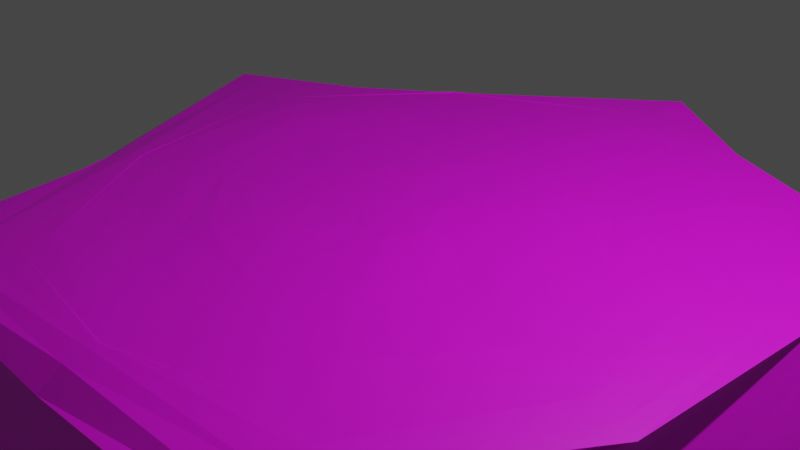 # Source: Island1.blend  (saved by Blender 3.5.10; exported with 4.5.12 LTS)
import bpy
from mathutils import Matrix  # noqa: F401  (used for matrix-valued properties, if any)

bpy.ops.wm.read_factory_settings(use_empty=True)
scene = bpy.context.scene
scene.name = 'Scene'

# ---- collections
col_collection = bpy.data.collections.new('Collection'); scene.collection.children.link(col_collection)

# ---- images (referenced by path relative to the original .blend; pixels are not part of the script)
import os
ASSET_DIR = os.environ.get("B2B_ASSET_DIR", "")  # directory of the original .blend (textures are referenced by path, not embedded)
HERE = os.path.dirname(os.path.abspath(__file__))  # packed textures are extracted next to this script under _unpacked/

def load_image(name, relpath, width, height, colorspace="sRGB"):
    """Load a texture the original file referenced (path relative to the .blend, or extracted next to this script)."""
    p = next((c for c in (os.path.join(HERE, relpath), os.path.join(ASSET_DIR, relpath)) if relpath and os.path.exists(c)), "")
    if p:
        img = bpy.data.images.load(p, check_existing=True)
        img.name = name
    else:  # same state as the original file: an image datablock whose file is absent (Cycles renders it pink)
        img = bpy.data.images.new(name, width, height)
        img.source = "FILE"
        img.filepath = "//" + (relpath or name)
    img.colorspace_settings.name = colorspace
    return img
img_material_001_base_color = load_image('Material.001 Base Color', 'Island1texture.png', 1024, 1024, 'sRGB')

# ---- materials (node trees are filled in below, after node groups)
mat_material_001 = bpy.data.materials.new('Material.001')
mat_material_001.use_transparent_shadow = False

# ---- material node trees
mat_material_001.use_nodes = True; mat_material_001.node_tree.nodes.clear()
_N = mat_material_001.node_tree.nodes; _L = mat_material_001.node_tree.links
n0 = _N.new('ShaderNodeBsdfPrincipled'); n0.name = 'Principled BSDF'; n0.location = (10, 300)
n0.distribution = 'GGX'
n0.subsurface_method = 'RANDOM_WALK_SKIN'
n0.inputs[3].default_value = 1.45
n0.inputs[27].default_value = (0.0, 0.0, 0.0, 1.0)
n0.inputs[28].default_value = 1.0
n1 = _N.new('ShaderNodeOutputMaterial'); n1.name = 'Material Output'; n1.location = (300, 300)
n2 = _N.new('ShaderNodeTexImage'); n2.name = 'Image Texture'; n2.location = (-280, 280)
n2.image = img_material_001_base_color
n3 = _N.new('ShaderNodeTexImage'); n3.name = 'Image Texture.001'; n3.location = (0, 0)
n3.image = img_material_001_base_color
_L.new(n0.outputs[0], n1.inputs[0])
_L.new(n2.outputs[0], n0.inputs[0])
n1.is_active_output = True

# ---- world
world_world = bpy.data.worlds.new('World'); scene.world = world_world
world_world.use_nodes = True; world_world.node_tree.nodes.clear()
_N = world_world.node_tree.nodes; _L = world_world.node_tree.links
n0 = _N.new('ShaderNodeOutputWorld'); n0.name = 'World Output'; n0.location = (300, 300)
n1 = _N.new('ShaderNodeBackground'); n1.name = 'Background'; n1.location = (10, 300)
n1.inputs[0].default_value = (0.05088, 0.05088, 0.05088, 1.0)
_L.new(n1.outputs[0], n0.inputs[0])
n0.is_active_output = True
world_world.color = (0.05088, 0.05088, 0.05088)
world_world.use_sun_shadow = False
world_world.sun_shadow_jitter_overblur = 0.0

# ---- cameras
cam_camera = bpy.data.cameras.new('Camera')
cam_camera.clip_end = 100.0
cam_camera.ortho_scale = 7.314

# ---- lights
light_light = bpy.data.lights.new('Light', 'POINT')
light_light.transmission_factor = 0.0
light_light.energy = 1000.0
light_light.shadow_soft_size = 0.1
light_light.shadow_maximum_resolution = 0.006
light_light.use_absolute_resolution = True

# ---- meshes
me_icosphere = bpy.data.meshes.new('Icosphere')
me_icosphere.from_pydata([(0.1983, -0.01178, -4.716), (3.795, -2.757, -1.443), (-1.382, -4.275, -1.348), (-4.69, 0.0, -1.443), (-1.454, 4.475, -1.451), (3.585, 2.655, -1.606), (-0.9251, -2.972, -3.739), (1.4, -0.965, -4.178), (1.369, -4.176, -1.802), (4.522, -0.0004327, -1.864), (2.238, 1.621, -4.49), (-2.471, 0.01141, -3.564), (-3.517, -2.566, -1.835), (-1.004, 3.098, -3.899), (-3.523, 2.561, -1.586), (1.506, 4.635, -1.983), (0.4221, -0.1371, 0.04391), (0.4221, 0.1371, 0.03423), (-3.963e-05, -0.4437, 0.03227), (0.2608, -0.3589, 0.0485), (-0.4221, -0.1371, 0.01596), (-0.2609, -0.359, 0.01698), (-0.2609, 0.359, 0.02758), (-0.4221, 0.1371, 0.02037), (0.2608, 0.359, 0.03288), (-0.0001043, 0.4438, 0.03119), (3.931, 1.276, 0.00185), (2.491, 3.501, 0.0008974), (-2.544e-05, 4.606, 0.005848), (-2.286, 3.149, -0.02088), (-4.383, 1.424, 0.01858), (-3.565, -1.157, -0.03447), (-2.71, -3.729, 0.01631), (-9.721e-05, -3.741, -0.04318), (2.707, -3.726, 0.0001476), (3.765, -1.31, -0.03694), (3.916, 1.272, 0.003206), (2.464, 3.392, 0.0004124), (-3.331e-05, 4.2, 0.02569), (-2.249, 3.097, 0.0154), (-3.996, 1.299, 0.02974), (-3.312, -1.076, 0.01659), (-2.469, -3.398, 0.0155), (-7.604e-05, -3.509, 0.006061), (2.469, -3.398, 0.01104), (3.832, -1.254, 0.006045), (2.886, 0.9377, 0.006973), (1.784, 2.455, 0.00799), (-1.031e-06, 3.034, 0.02611), (-1.784, 2.455, 0.0), (-2.886, 0.9377, 0.0678), (-2.886, -0.9377, 0.01696), (-1.783, -2.455, 0.01579), (1.41e-05, -3.034, 0.003106), (1.784, -2.455, 0.009822), (2.886, -0.9377, 0.01624), (1.798, 0.5841, 0.003904), (1.111, 1.529, 0.0327), (-6.805e-05, 1.89, 0.0192), (-1.111, 1.529, 0.006334), (-1.798, 0.5841, 0.01542), (-1.798, -0.5841, 2.671e-06), (-1.111, -1.529, 0.02583), (-4.716e-08, -1.89, 0.01185), (1.111, -1.529, 0.01574), (1.798, -0.5841, 0.0009015), (4.011, 1.307, -0.22), (2.454, 3.552, -0.2252), (-6.282e-09, 5.0, 1.219e-06), (-2.422, 3.343, -0.197), (-4.756, 1.545, 0.006643), (-3.861, -1.251, -0.2245), (-2.941, -4.048, 0.008254), (-0.0003349, -3.999, -0.2284), (2.939, -4.045, 0.0), (3.726, -1.362, -0.3033), (3.263, 1.06, 0.001743), (2.016, 2.775, 0.01926), (1.82e-05, 3.431, 0.02746), (-2.016, 2.775, 0.0), (-3.263, 1.06, 0.06859), (-3.176, -1.032, 0.01463), (-2.016, -2.775, 0.02821), (9.571e-06, -3.386, 0.004096), (2.016, -2.775, 0.009683), (3.263, -1.06, 0.02017), (3.619, 1.176, 0.0), (2.237, 3.078, 0.01178), (1.141e-05, 3.805, 0.03291), (-2.237, 3.078, 0.0), (-3.619, 1.176, 0.04954), (-3.195, -1.038, 0.02265), (-2.237, -3.078, 0.02315), (-5.784e-05, -3.413, 0.01214), (2.237, -3.079, 0.01882), (3.62, -1.176, 0.0135), (2.108, 0.685, 0.0008163), (1.303, 1.793, 0.01318), (-4.487e-05, 2.217, 0.01519), (-1.303, 1.793, 0.001871), (-2.108, 0.685, 0.01316), (-2.108, -0.685, 0.00455), (-1.303, -1.793, 0.008016), (-5.893e-07, -2.217, 0.007864), (1.303, -1.793, 0.01196), (2.108, -0.685, 0.005256), (2.53, 0.8219, 0.006145), (1.563, 2.152, 0.001463), (-3.426e-06, 2.66, 0.0148), (-1.563, 2.152, 0.0), (-2.53, 0.8219, 0.04177), (-2.53, -0.822, 0.01896), (-1.563, -2.152, 0.003601), (4.713e-06, -2.66, 0.00288), (1.563, -2.152, 0.01709), (2.53, -0.8219, 0.01214), (1.377, 0.4471, 0.01621), (0.8506, 1.171, 0.04139), (-8.441e-05, 1.447, 0.01358), (-0.8506, 1.171, 0.01731), (-1.376, 0.4472, 0.01455), (-1.376, -0.4472, 0.0001217), (-0.8508, -1.171, 0.03563), (-4.355e-06, -1.447, 0.0129), (0.8508, -1.171, 0.0286), (1.376, -0.4472, 0.001669), (0.824, -2.724, -2.948), (-1.159, -3.502, -2.474), (3.786, 0.003888, -3.076), (3.618, -2.629, -2.236), (-3.106, -2.236, -3.114), (-4.221, -0.01364, -2.929), (-2.983, 2.17, -2.966), (-1.267, 3.9, -2.802), (1.179, 3.625, -3.094), (3.936, 2.86, -2.437), (4.325, 1.429, -0.9531), (2.492, 3.557, -1.058), (-0.007641, 4.881, -0.7878), (-2.632, 3.648, -0.8593), (-4.645, 1.501, -0.7878), (-4.185, -1.345, -0.9051), (-2.863, -3.953, -0.7878), (-0.001346, -4.162, -0.9314), (2.875, -3.944, -0.7878), (4.001, -1.356, -1.034), (1.129, -3.368, -2.246), (-1.296, -3.938, -1.996), (4.196, 0.004063, -2.591), (3.276, -2.38, -2.775), (-3.514, -2.548, -2.687), (-4.567, -0.007484, -2.321), (-3.546, 2.576, -2.701), (-1.431, 4.405, -2.318), (1.326, 4.08, -2.639), (2.732, 1.996, -3.037), (2.028, 1.496, -3.54), (-0.7837, 2.514, -4.416), (-1.161, 0.05283, -4.215), (-0.8219, -2.4, -4.06), (1.773, -1.295, -3.42), (1.15, 0.8245, -4.834), (-0.03875, 0.8554, -4.783), (-0.4789, 0.01004, -4.705), (-0.4274, -1.228, -4.576), (0.7585, -0.4877, -4.594)], [], [(0, 165, 164), (149, 160, 128), (0, 164, 163), (0, 163, 162), (0, 162, 161), (1, 9, 145), (2, 8, 143), (3, 12, 141), (4, 14, 139), (5, 15, 137), (1, 145, 144), (2, 143, 142), (3, 141, 140), (4, 139, 138), (5, 137, 136), (137, 15, 138), (15, 4, 138), (139, 14, 140), (14, 3, 140), (141, 12, 142), (12, 2, 142), (143, 8, 144), (8, 1, 144), (17, 24, 25, 22, 23, 20, 21, 18, 19, 16), (145, 9, 136), (9, 5, 136), (156, 134, 155), (156, 13, 134), (13, 133, 134), (13, 132, 133), (13, 11, 132), (11, 131, 132), (11, 130, 131), (11, 6, 130), (6, 127, 130), (128, 156, 155), (128, 160, 156), (165, 0, 161), (6, 126, 127), (6, 160, 126), (160, 149, 126), (37, 36, 26, 27), (39, 38, 28, 29), (41, 40, 30, 31), (43, 42, 32, 33), (45, 44, 34, 35), (38, 37, 27, 28), (40, 39, 29, 30), (42, 41, 31, 32), (44, 43, 33, 34), (36, 45, 35, 26), (47, 46, 76, 77), (49, 48, 78, 79), (51, 50, 80, 81), (53, 52, 82, 83), (55, 54, 84, 85), (48, 47, 77, 78), (50, 49, 79, 80), (52, 51, 81, 82), (54, 53, 83, 84), (46, 55, 85, 76), (57, 56, 96, 97), (59, 58, 98, 99), (61, 60, 100, 101), (63, 62, 102, 103), (65, 64, 104, 105), (58, 57, 97, 98), (60, 59, 99, 100), (62, 61, 101, 102), (64, 63, 103, 104), (56, 65, 105, 96), (24, 17, 116, 117), (22, 25, 118, 119), (20, 23, 120, 121), (18, 21, 122, 123), (16, 19, 124, 125), (25, 24, 117, 118), (23, 22, 119, 120), (21, 20, 121, 122), (19, 18, 123, 124), (17, 16, 125, 116), (27, 26, 66, 67), (29, 28, 68, 69), (31, 30, 70, 71), (33, 32, 72, 73), (35, 34, 74, 75), (28, 27, 67, 68), (30, 29, 69, 70), (32, 31, 71, 72), (34, 33, 73, 74), (26, 35, 75, 66), (36, 37, 87, 86), (38, 39, 89, 88), (40, 41, 91, 90), (42, 43, 93, 92), (44, 45, 95, 94), (37, 38, 88, 87), (39, 40, 90, 89), (41, 42, 92, 91), (43, 44, 94, 93), (45, 36, 86, 95), (77, 76, 86, 87), (79, 78, 88, 89), (81, 80, 90, 91), (83, 82, 92, 93), (85, 84, 94, 95), (78, 77, 87, 88), (80, 79, 89, 90), (82, 81, 91, 92), (84, 83, 93, 94), (76, 85, 95, 86), (46, 47, 107, 106), (48, 49, 109, 108), (50, 51, 111, 110), (52, 53, 113, 112), (54, 55, 115, 114), (47, 48, 108, 107), (49, 50, 110, 109), (51, 52, 112, 111), (53, 54, 114, 113), (55, 46, 106, 115), (97, 96, 106, 107), (99, 98, 108, 109), (101, 100, 110, 111), (103, 102, 112, 113), (105, 104, 114, 115), (98, 97, 107, 108), (100, 99, 109, 110), (102, 101, 111, 112), (104, 103, 113, 114), (96, 105, 115, 106), (56, 57, 117, 116), (58, 59, 119, 118), (60, 61, 121, 120), (62, 63, 123, 122), (64, 65, 125, 124), (57, 58, 118, 117), (59, 60, 120, 119), (61, 62, 122, 121), (63, 64, 124, 123), (65, 56, 116, 125), (8, 2, 147, 146), (9, 1, 129, 148), (12, 3, 151, 150), (14, 4, 153, 152), (15, 5, 135, 154), (1, 8, 146, 129), (5, 9, 148, 135), (2, 12, 150, 147), (3, 14, 152, 151), (4, 15, 154, 153), (136, 137, 67, 66), (138, 139, 69, 68), (140, 141, 71, 70), (142, 143, 73, 72), (144, 145, 75, 74), (137, 138, 68, 67), (139, 140, 70, 69), (141, 142, 72, 71), (143, 144, 74, 73), (145, 136, 66, 75), (127, 126, 146, 147), (149, 128, 148, 129), (131, 130, 150, 151), (133, 132, 152, 153), (155, 134, 154, 135), (126, 149, 129, 146), (128, 155, 135, 148), (130, 127, 147, 150), (132, 131, 151, 152), (134, 133, 153, 154), (13, 156, 10, 157), (11, 13, 157, 158), (6, 11, 158, 159), (156, 160, 7, 10), (160, 6, 159, 7), (161, 162, 157, 10), (162, 163, 158, 157), (163, 164, 159, 158), (165, 161, 10, 7), (164, 165, 7, 159)])
_uv = me_icosphere.uv_layers.new(name='UVMap')
_uv.uv.foreach_set('vector', [0.7018, 0.2242, 0.6754, 0.2, 0.727, 0.1644, 0.5251, 0.1015, 0.604, 0.1575, 0.5072, 0.2195, 0.7018, 0.2242, 0.727, 0.1644, 0.7306, 0.226, 0.7018, 0.2242, 0.7306, 0.226, 0.7124, 0.2675, 0.759, 0.3376, 0.801, 0.3306, 0.801, 0.3819, 0.8881, 0.6575, 0.869, 0.516, 0.9088, 0.5878, 0.1271, 0.7634, 0.1052, 0.6269, 0.1482, 0.6949, 0.819, 0.2312, 0.801, 0.09163, 0.8459, 0.16, 0.7681, 0.7084, 0.7644, 0.5699, 0.7967, 0.6369, 0.2685, 0.7212, 0.2499, 0.579, 0.2961, 0.6512, 0.8881, 0.6575, 0.9088, 0.5878, 0.9317, 0.7253, 0.1271, 0.7634, 0.1482, 0.6949, 0.1558, 0.836, 0.819, 0.2312, 0.8459, 0.16, 0.8536, 0.3004, 0.7681, 0.7084, 0.7967, 0.6369, 0.8052, 0.7785, 0.2685, 0.7212, 0.2961, 0.6512, 0.303, 0.7885, 0.2961, 0.6512, 0.2499, 0.579, 0.3142, 0.5139, 0.7567, 0.8332, 0.7681, 0.7084, 0.8052, 0.7785, 0.7967, 0.6369, 0.7644, 0.5699, 0.805, 0.494, 0.9869, 0.7562, 0.9869, 0.8954, 0.9435, 0.83, 0.8459, 0.16, 0.801, 0.09163, 0.8536, 0.01602, 0.7539, 0.8593, 0.7539, 0.9676, 0.7097, 0.903, 0.1482, 0.6949, 0.1052, 0.6269, 0.1562, 0.5519, 0.5854, 0.01307, 0.4703, 0.08063, 0.4953, 0.02185, 0.196, 0.2492, 0.2003, 0.2362, 0.2113, 0.2283, 0.2249, 0.2284, 0.2359, 0.2364, 0.24, 0.2494, 0.2357, 0.2623, 0.2247, 0.2702, 0.2111, 0.2702, 0.2001, 0.2621, 0.9088, 0.5878, 0.869, 0.516, 0.9212, 0.4495, 0.2639, 0.8408, 0.2685, 0.7212, 0.303, 0.7885, 0.5919, 0.2957, 0.6142, 0.4015, 0.5485, 0.3192, 0.5919, 0.2957, 0.7286, 0.3785, 0.6142, 0.4015, 0.5661, 0.7874, 0.6197, 0.8124, 0.5146, 0.8469, 0.5661, 0.7874, 0.6478, 0.7028, 0.6197, 0.8124, 0.5661, 0.7874, 0.5724, 0.6174, 0.6478, 0.7028, 0.5724, 0.6174, 0.6545, 0.5801, 0.6478, 0.7028, 0.5724, 0.6174, 0.5659, 0.5004, 0.6545, 0.5801, 0.5724, 0.6174, 0.4535, 0.511, 0.5659, 0.5004, 0.01307, 0.7363, 0.07393, 0.7498, 0.04627, 0.8422, 0.5072, 0.2195, 0.5919, 0.2957, 0.5485, 0.3192, 0.5072, 0.2195, 0.604, 0.1575, 0.5919, 0.2957, 0.6754, 0.2, 0.7018, 0.2242, 0.6626, 0.2649, 0.01307, 0.7363, 0.05312, 0.6492, 0.07393, 0.7498, 0.7301, 0.07741, 0.604, 0.1575, 0.6351, 0.08699, 0.604, 0.1575, 0.5251, 0.1015, 0.6351, 0.08699, 0.0505, 0.1262, 0.01388, 0.2482, 0.01307, 0.2483, 0.04755, 0.1214, 0.2776, 0.06908, 0.1547, 0.05087, 0.1486, 0.0317, 0.2785, 0.06603, 0.3907, 0.2502, 0.3872, 0.1277, 0.4035, 0.1159, 0.4039, 0.2502, 0.2709, 0.415, 0.3859, 0.3726, 0.4023, 0.3846, 0.2745, 0.426, 0.05592, 0.3663, 0.1526, 0.447, 0.1463, 0.4661, 0.05994, 0.3679, 0.1547, 0.05087, 0.0505, 0.1262, 0.04755, 0.1214, 0.1486, 0.0317, 0.3872, 0.1277, 0.2776, 0.06908, 0.2785, 0.06603, 0.4035, 0.1159, 0.3859, 0.3726, 0.3907, 0.2502, 0.4039, 0.2502, 0.4023, 0.3846, 0.1526, 0.447, 0.2709, 0.415, 0.2745, 0.426, 0.1463, 0.4661, 0.3823, 0.6391, 0.3785, 0.5138, 0.3823, 0.5108, 0.3817, 0.6393, 0.09674, 0.1602, 0.06755, 0.2485, 0.04791, 0.2484, 0.08091, 0.1486, 0.2653, 0.1064, 0.1722, 0.1059, 0.1663, 0.08721, 0.2714, 0.08776, 0.3685, 0.25, 0.3402, 0.1614, 0.3561, 0.15, 0.3836, 0.2501, 0.2638, 0.3926, 0.3393, 0.3383, 0.3551, 0.35, 0.2691, 0.4092, 0.09582, 0.3371, 0.1708, 0.3921, 0.1646, 0.4108, 0.07984, 0.3486, 0.1722, 0.1059, 0.09674, 0.1602, 0.08091, 0.1486, 0.1663, 0.08721, 0.3402, 0.1614, 0.2653, 0.1064, 0.2714, 0.08776, 0.3561, 0.15, 0.3393, 0.3383, 0.3685, 0.25, 0.3836, 0.2501, 0.3551, 0.35, 0.1708, 0.3921, 0.2638, 0.3926, 0.2691, 0.4092, 0.1646, 0.4108, 0.06755, 0.2485, 0.09582, 0.3371, 0.07984, 0.3486, 0.04791, 0.2484, 0.1425, 0.1938, 0.1243, 0.2488, 0.1081, 0.2487, 0.1294, 0.1842, 0.2474, 0.1603, 0.1895, 0.16, 0.1846, 0.1445, 0.2525, 0.1449, 0.3117, 0.2498, 0.2941, 0.1946, 0.3073, 0.1851, 0.3279, 0.2498, 0.2465, 0.3386, 0.2935, 0.3048, 0.3066, 0.3143, 0.2514, 0.354, 0.1419, 0.304, 0.1886, 0.3383, 0.1835, 0.3536, 0.1287, 0.3134, 0.1895, 0.16, 0.1425, 0.1938, 0.1294, 0.1842, 0.1846, 0.1445, 0.2941, 0.1946, 0.2474, 0.1603, 0.2525, 0.1449, 0.3073, 0.1851, 0.2935, 0.3048, 0.3117, 0.2498, 0.3279, 0.2498, 0.3066, 0.3143, 0.1886, 0.3383, 0.2465, 0.3386, 0.2514, 0.354, 0.1835, 0.3536, 0.1243, 0.2488, 0.1419, 0.304, 0.1287, 0.3134, 0.1081, 0.2487, 0.2003, 0.2362, 0.196, 0.2492, 0.1462, 0.2489, 0.1602, 0.2068, 0.2249, 0.2284, 0.2113, 0.2283, 0.1962, 0.1809, 0.2405, 0.1811, 0.24, 0.2494, 0.2359, 0.2364, 0.2763, 0.2074, 0.2898, 0.2496, 0.2247, 0.2702, 0.2357, 0.2623, 0.2758, 0.2917, 0.2398, 0.3176, 0.2001, 0.2621, 0.2111, 0.2702, 0.1955, 0.3174, 0.1597, 0.2912, 0.2113, 0.2283, 0.2003, 0.2362, 0.1602, 0.2068, 0.1962, 0.1809, 0.2359, 0.2364, 0.2249, 0.2284, 0.2405, 0.1811, 0.2763, 0.2074, 0.2357, 0.2623, 0.24, 0.2494, 0.2898, 0.2496, 0.2758, 0.2917, 0.2111, 0.2702, 0.2247, 0.2702, 0.2398, 0.3176, 0.1955, 0.3174, 0.196, 0.2492, 0.2001, 0.2621, 0.1597, 0.2912, 0.1462, 0.2489, 0.3484, 0.6534, 0.3524, 0.7787, 0.341, 0.7807, 0.3372, 0.6503, 0.2785, 0.06603, 0.1486, 0.0317, 0.1426, 0.01307, 0.2821, 0.05486, 0.4039, 0.2502, 0.4035, 0.1159, 0.4194, 0.1045, 0.4194, 0.2501, 0.2745, 0.426, 0.4023, 0.3846, 0.418, 0.3961, 0.2785, 0.4382, 0.9572, 0.5887, 0.9706, 0.7171, 0.9628, 0.73, 0.9466, 0.5915, 0.1486, 0.0317, 0.04755, 0.1214, 0.04867, 0.1185, 0.1426, 0.01307, 0.4035, 0.1159, 0.2785, 0.06603, 0.2821, 0.05486, 0.4194, 0.1045, 0.4023, 0.3846, 0.4039, 0.2502, 0.4194, 0.2501, 0.418, 0.3961, 0.1463, 0.4661, 0.2745, 0.426, 0.2785, 0.4382, 0.1402, 0.4847, 0.9706, 0.4618, 0.9572, 0.5887, 0.9466, 0.5915, 0.9594, 0.4593, 0.01388, 0.2482, 0.0505, 0.1262, 0.06594, 0.1376, 0.02934, 0.2483, 0.1547, 0.05087, 0.2776, 0.06908, 0.2772, 0.07012, 0.1606, 0.06951, 0.3872, 0.1277, 0.3907, 0.2502, 0.3846, 0.2501, 0.3712, 0.1391, 0.3859, 0.3726, 0.2709, 0.415, 0.2695, 0.4105, 0.3701, 0.361, 0.1526, 0.447, 0.05592, 0.3663, 0.06476, 0.3594, 0.1588, 0.4284, 0.0505, 0.1262, 0.1547, 0.05087, 0.1606, 0.06951, 0.06594, 0.1376, 0.2776, 0.06908, 0.3872, 0.1277, 0.3712, 0.1391, 0.2772, 0.07012, 0.3907, 0.2502, 0.3859, 0.3726, 0.3701, 0.361, 0.3846, 0.2501, 0.2709, 0.415, 0.1526, 0.447, 0.1588, 0.4284, 0.2695, 0.4105, 0.05592, 0.3663, 0.01388, 0.2482, 0.02934, 0.2483, 0.06476, 0.3594, 0.08091, 0.1486, 0.04791, 0.2484, 0.02934, 0.2483, 0.06594, 0.1376, 0.2714, 0.08776, 0.1663, 0.08721, 0.1606, 0.06951, 0.2772, 0.07012, 0.3836, 0.2501, 0.3561, 0.15, 0.3712, 0.1391, 0.3846, 0.2501, 0.2691, 0.4092, 0.3551, 0.35, 0.3701, 0.361, 0.2695, 0.4105, 0.07984, 0.3486, 0.1646, 0.4108, 0.1588, 0.4284, 0.06476, 0.3594, 0.1663, 0.08721, 0.08091, 0.1486, 0.06594, 0.1376, 0.1606, 0.06951, 0.3561, 0.15, 0.2714, 0.08776, 0.2772, 0.07012, 0.3712, 0.1391, 0.3551, 0.35, 0.3836, 0.2501, 0.3846, 0.2501, 0.3701, 0.361, 0.1646, 0.4108, 0.2691, 0.4092, 0.2695, 0.4105, 0.1588, 0.4284, 0.04791, 0.2484, 0.07984, 0.3486, 0.06476, 0.3594, 0.02934, 0.2483, 0.06755, 0.2485, 0.09674, 0.1602, 0.1117, 0.1712, 0.08613, 0.2486, 0.1722, 0.1059, 0.2653, 0.1064, 0.2594, 0.124, 0.1779, 0.1236, 0.3402, 0.1614, 0.3685, 0.25, 0.3499, 0.25, 0.3251, 0.1723, 0.3393, 0.3383, 0.2638, 0.3926, 0.2581, 0.3749, 0.3243, 0.3273, 0.1708, 0.3921, 0.09582, 0.3371, 0.1109, 0.3262, 0.1766, 0.3745, 0.09674, 0.1602, 0.1722, 0.1059, 0.1779, 0.1236, 0.1117, 0.1712, 0.2653, 0.1064, 0.3402, 0.1614, 0.3251, 0.1723, 0.2594, 0.124, 0.3685, 0.25, 0.3393, 0.3383, 0.3243, 0.3273, 0.3499, 0.25, 0.2638, 0.3926, 0.1708, 0.3921, 0.1766, 0.3745, 0.2581, 0.3749, 0.09582, 0.3371, 0.06755, 0.2485, 0.08613, 0.2486, 0.1109, 0.3262, 0.1294, 0.1842, 0.1081, 0.2487, 0.08613, 0.2486, 0.1117, 0.1712, 0.2525, 0.1449, 0.1846, 0.1445, 0.1779, 0.1236, 0.2594, 0.124, 0.3279, 0.2498, 0.3073, 0.1851, 0.3251, 0.1723, 0.3499, 0.25, 0.2514, 0.354, 0.3066, 0.3143, 0.3243, 0.3273, 0.2581, 0.3749, 0.1287, 0.3134, 0.1835, 0.3536, 0.1766, 0.3745, 0.1109, 0.3262, 0.1846, 0.1445, 0.1294, 0.1842, 0.1117, 0.1712, 0.1779, 0.1236, 0.3073, 0.1851, 0.2525, 0.1449, 0.2594, 0.124, 0.3251, 0.1723, 0.3066, 0.3143, 0.3279, 0.2498, 0.3499, 0.25, 0.3243, 0.3273, 0.1835, 0.3536, 0.2514, 0.354, 0.2581, 0.3749, 0.1766, 0.3745, 0.1081, 0.2487, 0.1287, 0.3134, 0.1109, 0.3262, 0.08613, 0.2486, 0.1243, 0.2488, 0.1425, 0.1938, 0.1602, 0.2068, 0.1462, 0.2489, 0.1895, 0.16, 0.2474, 0.1603, 0.2405, 0.1811, 0.1962, 0.1809, 0.2941, 0.1946, 0.3117, 0.2498, 0.2898, 0.2496, 0.2763, 0.2074, 0.2935, 0.3048, 0.2465, 0.3386, 0.2398, 0.3176, 0.2758, 0.2917, 0.1886, 0.3383, 0.1419, 0.304, 0.1597, 0.2912, 0.1955, 0.3174, 0.1425, 0.1938, 0.1895, 0.16, 0.1962, 0.1809, 0.1602, 0.2068, 0.2474, 0.1603, 0.2941, 0.1946, 0.2763, 0.2074, 0.2405, 0.1811, 0.3117, 0.2498, 0.2935, 0.3048, 0.2758, 0.2917, 0.2898, 0.2496, 0.2465, 0.3386, 0.1886, 0.3383, 0.1955, 0.3174, 0.2398, 0.3176, 0.1419, 0.304, 0.1243, 0.2488, 0.1462, 0.2489, 0.1597, 0.2912, 0.1052, 0.6269, 0.1271, 0.7634, 0.09615, 0.758, 0.08579, 0.6362, 0.4455, 0.2171, 0.4703, 0.08063, 0.4974, 0.08815, 0.4775, 0.2185, 0.801, 0.09163, 0.819, 0.2312, 0.7762, 0.2286, 0.759, 0.0923, 0.7644, 0.5699, 0.7681, 0.7084, 0.7265, 0.7075, 0.7097, 0.5696, 0.2499, 0.579, 0.2685, 0.7212, 0.2251, 0.7278, 0.221, 0.5894, 0.4703, 0.08063, 0.5854, 0.01307, 0.6056, 0.05394, 0.4974, 0.08815, 0.9186, 0.328, 0.9296, 0.1997, 0.95, 0.19, 0.9636, 0.328, 0.1271, 0.7634, 0.1084, 0.8639, 0.06635, 0.8635, 0.09615, 0.758, 0.7835, 0.4495, 0.7644, 0.5699, 0.7097, 0.5696, 0.7414, 0.4545, 0.7681, 0.7084, 0.7567, 0.8332, 0.7277, 0.8102, 0.7265, 0.7075, 0.303, 0.7885, 0.2961, 0.6512, 0.3372, 0.6503, 0.341, 0.7807, 0.8052, 0.7785, 0.7967, 0.6369, 0.8323, 0.6366, 0.8428, 0.7821, 0.8536, 0.3004, 0.8459, 0.16, 0.881, 0.159, 0.8925, 0.3045, 0.1558, 0.836, 0.1482, 0.6949, 0.1835, 0.6946, 0.1948, 0.8403, 0.9317, 0.7253, 0.9088, 0.5878, 0.9466, 0.5915, 0.9628, 0.73, 0.2961, 0.6512, 0.3142, 0.5139, 0.3524, 0.5108, 0.3372, 0.6503, 0.7967, 0.6369, 0.805, 0.494, 0.8428, 0.4906, 0.8323, 0.6366, 0.8459, 0.16, 0.8536, 0.01602, 0.8925, 0.01307, 0.881, 0.159, 0.1482, 0.6949, 0.1562, 0.5519, 0.1948, 0.5493, 0.1835, 0.6946, 0.9088, 0.5878, 0.9212, 0.4495, 0.9594, 0.4593, 0.9466, 0.5915, 0.07393, 0.7498, 0.05312, 0.6492, 0.08579, 0.6362, 0.09615, 0.758, 0.5251, 0.1015, 0.5072, 0.2195, 0.4775, 0.2185, 0.4974, 0.08815, 0.6545, 0.5801, 0.5659, 0.5004, 0.5866, 0.4761, 0.6836, 0.5703, 0.6197, 0.8124, 0.6478, 0.7028, 0.6836, 0.7093, 0.6481, 0.8296, 0.5485, 0.3192, 0.6142, 0.4015, 0.596, 0.4234, 0.4807, 0.3601, 0.05312, 0.6492, 0.06297, 0.5269, 0.08886, 0.5108, 0.08579, 0.6362, 0.5072, 0.2195, 0.5485, 0.3192, 0.4807, 0.3601, 0.4775, 0.2185, 0.5659, 0.5004, 0.4853, 0.4748, 0.4948, 0.4495, 0.5866, 0.4761, 0.6478, 0.7028, 0.6545, 0.5801, 0.6836, 0.5703, 0.6836, 0.7093, 0.5146, 0.8469, 0.6197, 0.8124, 0.6481, 0.8296, 0.5294, 0.8677, 0.9174, 0.7562, 0.9174, 0.9232, 0.869, 0.9234, 0.8919, 0.7811, 0.5724, 0.6174, 0.5661, 0.7874, 0.5334, 0.7679, 0.5067, 0.6475, 0.4535, 0.511, 0.5724, 0.6174, 0.5067, 0.6475, 0.4519, 0.5409, 0.9186, 0.1489, 0.943, 0.01307, 0.9617, 0.02819, 0.9617, 0.1638, 0.604, 0.1575, 0.7301, 0.07741, 0.7328, 0.106, 0.6383, 0.1752, 0.6626, 0.2649, 0.7124, 0.2675, 0.7328, 0.35, 0.6063, 0.3029, 0.4645, 0.7082, 0.4673, 0.6611, 0.5067, 0.6475, 0.5334, 0.7679, 0.4673, 0.6611, 0.4455, 0.6048, 0.4519, 0.5409, 0.5067, 0.6475, 0.6754, 0.2, 0.6626, 0.2649, 0.6063, 0.3029, 0.6383, 0.1752, 0.727, 0.1644, 0.6754, 0.2, 0.6383, 0.1752, 0.7328, 0.106])
me_icosphere.materials.append(mat_material_001)
me_icosphere.update()

# ---- objects
ob_light = bpy.data.objects.new('Light', light_light)
ob_camera = bpy.data.objects.new('Camera', cam_camera)
ob_icosphere = bpy.data.objects.new('Icosphere', me_icosphere)

# ---- transforms, parenting, visibility, modifiers, constraints
ob_light.location = (4.076, 1.005, 5.904)
ob_light.rotation_euler = (0.6503, 0.05522, 1.866)
ob_light.lock_rotations_4d = False
ob_light.empty_display_type = 'ARROWS'
ob_light.color = (0.0, 0.0, 0.0, 0.0)
ob_light.lineart.crease_threshold = 0.0
ob_camera.location = (7.359, -6.926, 4.958)
ob_camera.rotation_euler = (1.109, 0.0, 0.8149)
ob_camera.lock_rotations_4d = False
ob_camera.empty_display_type = 'ARROWS'
ob_camera.color = (0.0, 0.0, 0.0, 0.0)
ob_camera.display_type = 'WIRE'
ob_camera.lineart.crease_threshold = 0.0
ob_icosphere.location = (0.0, 0.0, 0.0)

# ---- collection membership
col_collection.objects.link(ob_light)
col_collection.objects.link(ob_camera)
col_collection.objects.link(ob_icosphere)

# ---- scene / render settings (as saved in the file)
scene.camera = ob_camera
scene.frame_start = 1; scene.frame_end = 250; scene.frame_set(1)
scene.render.engine = 'BLENDER_EEVEE_NEXT'
scene.cycles.sampling_pattern = 'TABULATED_SOBOL'
scene.view_settings.view_transform = 'Filmic'
bpy.context.view_layer.update()
